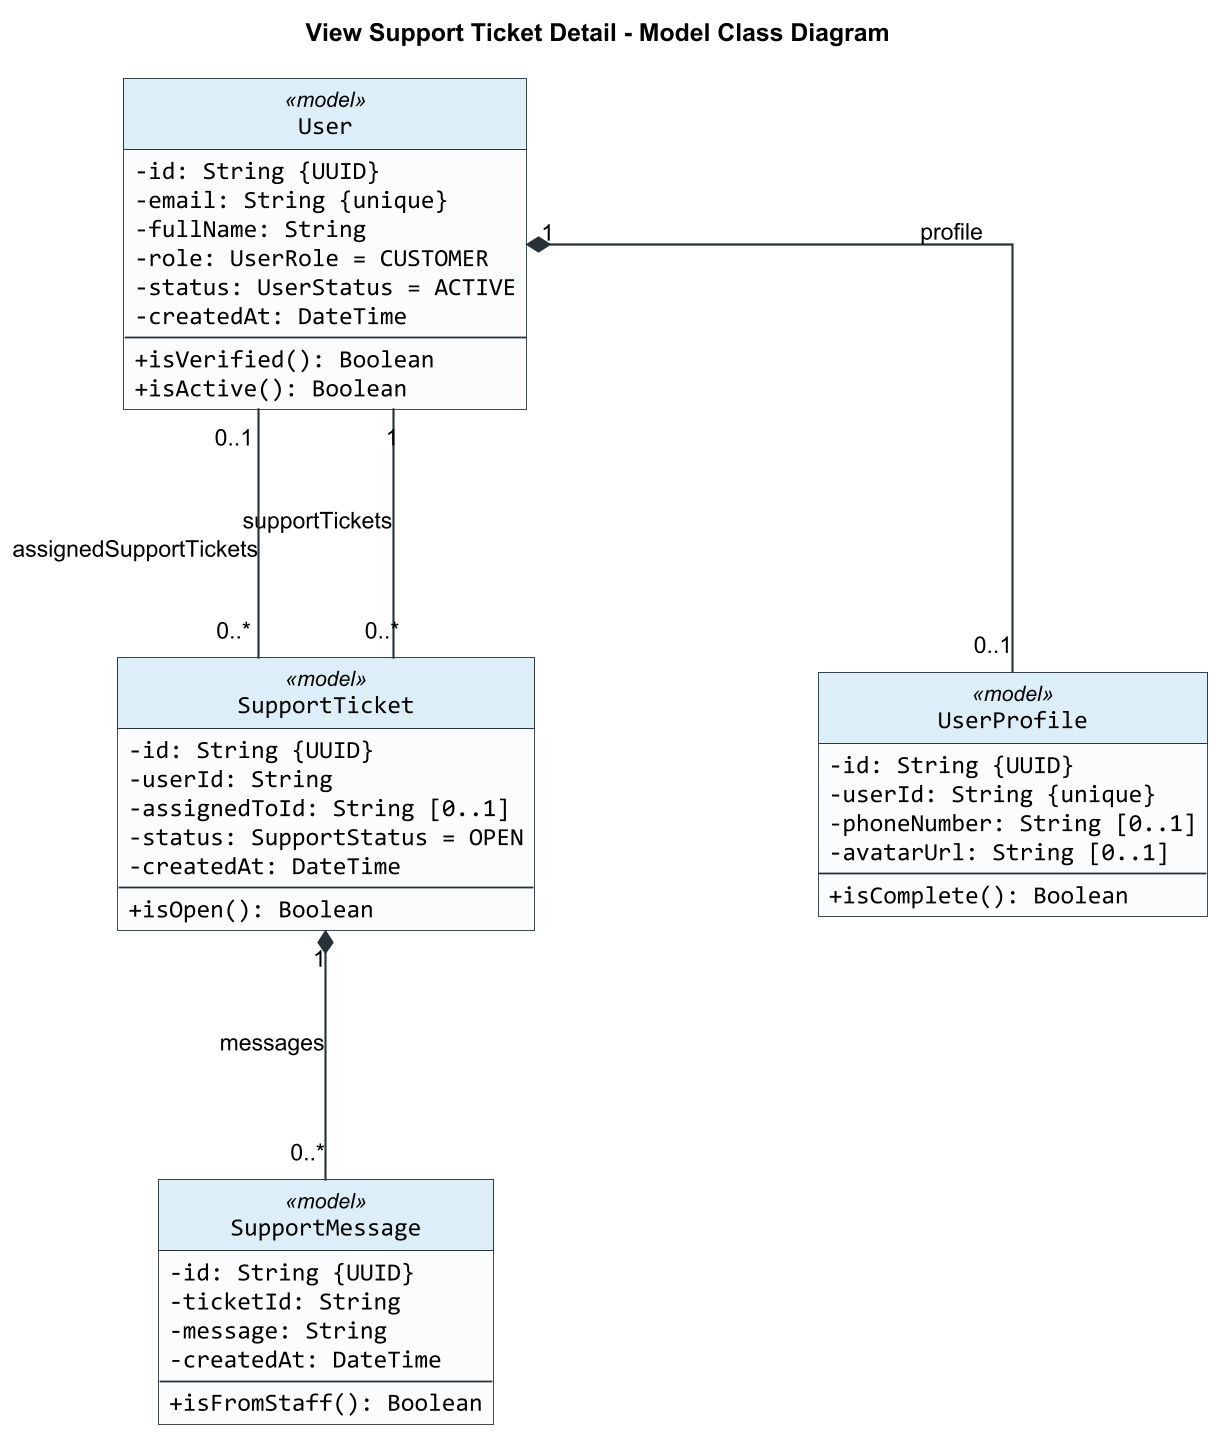

The diagram above was rendered by PlantUML. Its source (embedded in the PNG):
@startuml
title View Support Ticket Detail - Model Class Diagram

skinparam backgroundColor #FFFFFF
skinparam shadowing false
skinparam roundCorner 0
skinparam dpi 170
skinparam defaultFontName Arial
skinparam classFontName Arial
skinparam classAttributeFontName Consolas
skinparam classAttributeIconSize 0
skinparam classBorderColor #263238
skinparam classBackgroundColor #FAFCFD
skinparam classHeaderBackgroundColor #DCEEF8
skinparam ArrowColor #263238
skinparam ArrowThickness 1.2
skinparam linetype ortho
skinparam nodesep 160
skinparam ranksep 140
hide circle

class SupportTicket <<model>> {
  -id: String {UUID}
  -userId: String
  -assignedToId: String [0..1]
  -status: SupportStatus = OPEN
  -createdAt: DateTime
  --
  +isOpen(): Boolean
}

class User <<model>> {
  -id: String {UUID}
  -email: String {unique}
  -fullName: String
  -role: UserRole = CUSTOMER
  -status: UserStatus = ACTIVE
  -createdAt: DateTime
  --
  +isVerified(): Boolean
  +isActive(): Boolean
}

class SupportMessage <<model>> {
  -id: String {UUID}
  -ticketId: String
  -message: String
  -createdAt: DateTime
  --
  +isFromStaff(): Boolean
}

class UserProfile <<model>> {
  -id: String {UUID}
  -userId: String {unique}
  -phoneNumber: String [0..1]
  -avatarUrl: String [0..1]
  --
  +isComplete(): Boolean
}

User "1" -- "0..*" SupportTicket : supportTickets
User "0..1" -- "0..*" SupportTicket : assignedSupportTickets
SupportTicket "1" *-- "0..*" SupportMessage : messages
User "1" *-- "0..1" UserProfile : profile

@enduml